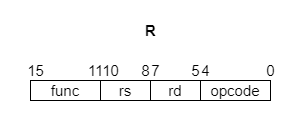

The diagram above was exported from draw.io. Its source (the exported page's mxGraphModel, read from the mxfile embedded in the PNG):
<mxGraphModel dx="1856" dy="1139" grid="1" gridSize="10" guides="1" tooltips="1" connect="1" arrows="1" fold="1" page="1" pageScale="1" pageWidth="1600" pageHeight="900" math="0" shadow="0">
  <root>
    <mxCell id="0" />
    <mxCell id="1" parent="0" />
    <mxCell id="2" value="" style="rounded=0;whiteSpace=wrap;html=1;strokeColor=#FFFFFF;" parent="1" vertex="1">
      <mxGeometry x="130" y="440" width="300" height="130" as="geometry" />
    </mxCell>
    <mxCell id="3" value="&lt;b&gt;R&lt;/b&gt;" style="text;html=1;align=center;verticalAlign=middle;resizable=0;points=[];autosize=1;strokeColor=none;fillColor=none;fontSize=15;" parent="1" vertex="1">
      <mxGeometry x="265" y="455" width="30" height="30" as="geometry" />
    </mxCell>
    <mxCell id="4" value="&lt;font style=&quot;font-size: 15px&quot;&gt;opcode&lt;/font&gt;" style="rounded=0;whiteSpace=wrap;html=1;fontStyle=0;strokeColor=default;" parent="1" vertex="1">
      <mxGeometry x="330" y="520" width="70" height="20" as="geometry" />
    </mxCell>
    <mxCell id="5" value="0" style="text;html=1;align=center;verticalAlign=middle;resizable=0;points=[];autosize=1;strokeColor=none;fillColor=none;fontSize=15;" parent="1" vertex="1">
      <mxGeometry x="390" y="500" width="20" height="20" as="geometry" />
    </mxCell>
    <mxCell id="6" value="4" style="text;html=1;align=center;verticalAlign=middle;resizable=0;points=[];autosize=1;strokeColor=none;fillColor=none;fontSize=15;" parent="1" vertex="1">
      <mxGeometry x="320" y="495" width="30" height="30" as="geometry" />
    </mxCell>
    <mxCell id="7" value="&lt;font style=&quot;font-size: 15px&quot;&gt;rd&lt;/font&gt;" style="rounded=0;whiteSpace=wrap;html=1;" parent="1" vertex="1">
      <mxGeometry x="280" y="520" width="50" height="20" as="geometry" />
    </mxCell>
    <mxCell id="9" value="7" style="text;html=1;align=center;verticalAlign=middle;resizable=0;points=[];autosize=1;strokeColor=none;fillColor=none;fontSize=15;" parent="1" vertex="1">
      <mxGeometry x="270" y="495" width="30" height="30" as="geometry" />
    </mxCell>
    <mxCell id="11" value="11" style="text;html=1;align=center;verticalAlign=middle;resizable=0;points=[];autosize=1;strokeColor=none;fillColor=none;fontSize=15;" parent="1" vertex="1">
      <mxGeometry x="210" y="500" width="30" height="20" as="geometry" />
    </mxCell>
    <mxCell id="12" value="15" style="text;html=1;align=center;verticalAlign=middle;resizable=0;points=[];autosize=1;strokeColor=none;fillColor=none;fontSize=15;" parent="1" vertex="1">
      <mxGeometry x="150" y="500" width="30" height="20" as="geometry" />
    </mxCell>
    <mxCell id="15" value="&lt;span style=&quot;font-size: 15px;&quot;&gt;rs&lt;/span&gt;" style="rounded=0;whiteSpace=wrap;html=1;" parent="1" vertex="1">
      <mxGeometry x="230" y="520" width="50" height="20" as="geometry" />
    </mxCell>
    <mxCell id="16" value="&lt;span style=&quot;font-size: 15px;&quot;&gt;func&lt;/span&gt;" style="rounded=0;whiteSpace=wrap;html=1;fontStyle=0" parent="1" vertex="1">
      <mxGeometry x="160" y="520" width="70" height="20" as="geometry" />
    </mxCell>
    <mxCell id="18" value="10" style="text;html=1;align=center;verticalAlign=middle;resizable=0;points=[];autosize=1;strokeColor=none;fillColor=none;fontSize=15;" parent="1" vertex="1">
      <mxGeometry x="220" y="495" width="40" height="30" as="geometry" />
    </mxCell>
    <mxCell id="19" value="5" style="text;html=1;align=center;verticalAlign=middle;resizable=0;points=[];autosize=1;strokeColor=none;fillColor=none;fontSize=15;" parent="1" vertex="1">
      <mxGeometry x="310" y="495" width="30" height="30" as="geometry" />
    </mxCell>
    <mxCell id="20" value="8" style="text;html=1;align=center;verticalAlign=middle;resizable=0;points=[];autosize=1;strokeColor=none;fillColor=none;fontSize=15;" parent="1" vertex="1">
      <mxGeometry x="260" y="495" width="30" height="30" as="geometry" />
    </mxCell>
  </root>
</mxGraphModel>